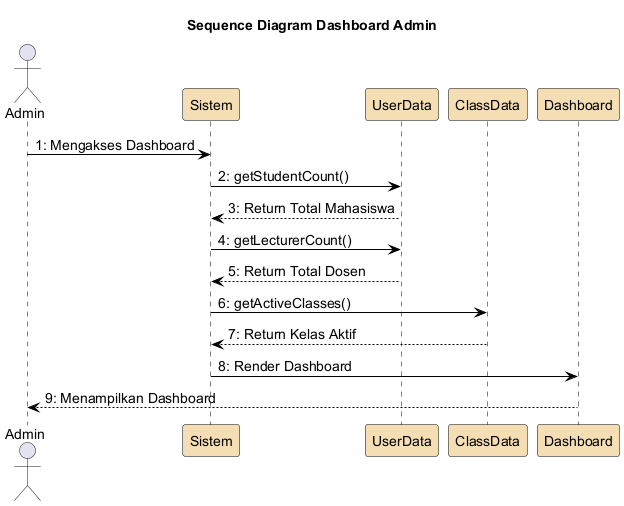

The diagram above was rendered by PlantUML. Its source (embedded in the PNG):
@startuml
skinparam backgroundColor White
skinparam ParticipantBorderColor Black
skinparam SequenceLifeLineBorderColor Black
skinparam ArrowColor Black
skinparam defaultFontSize 14
skinparam ParticipantBackgroundColor #F5DEB3

title Sequence Diagram Dashboard Admin

actor Admin
participant "Sistem" as sistem
participant "UserData" as user
participant "ClassData" as classData
participant "Dashboard" as dashboard

Admin -> sistem : 1: Mengakses Dashboard
sistem -> user : 2: getStudentCount()
user --> sistem : 3: Return Total Mahasiswa
sistem -> user : 4: getLecturerCount()
user --> sistem : 5: Return Total Dosen
sistem -> classData : 6: getActiveClasses()
classData --> sistem : 7: Return Kelas Aktif
sistem -> dashboard : 8: Render Dashboard
dashboard --> Admin : 9: Menampilkan Dashboard

@enduml